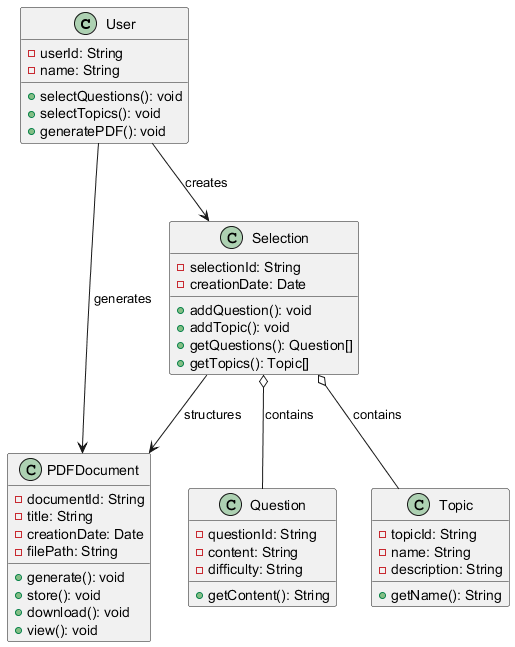

The diagram above was rendered by PlantUML. Its source (embedded in the PNG):
@startuml
class User {
    - userId: String
    - name: String
    + selectQuestions(): void
    + selectTopics(): void
    + generatePDF(): void
}

class Question {
    - questionId: String
    - content: String
    - difficulty: String
    + getContent(): String
}

class Topic {
    - topicId: String
    - name: String
    - description: String
    + getName(): String
}

class PDFDocument {
    - documentId: String
    - title: String
    - creationDate: Date
    - filePath: String
    + generate(): void
    + store(): void
    + download(): void
    + view(): void
}

class Selection {
    - selectionId: String
    - creationDate: Date
    + addQuestion(): void
    + addTopic(): void
    + getQuestions(): Question[]
    + getTopics(): Topic[]
}

User --> Selection : creates
Selection o-- Question : contains
Selection o-- Topic : contains
User --> PDFDocument : generates
Selection --> PDFDocument : structures
@enduml